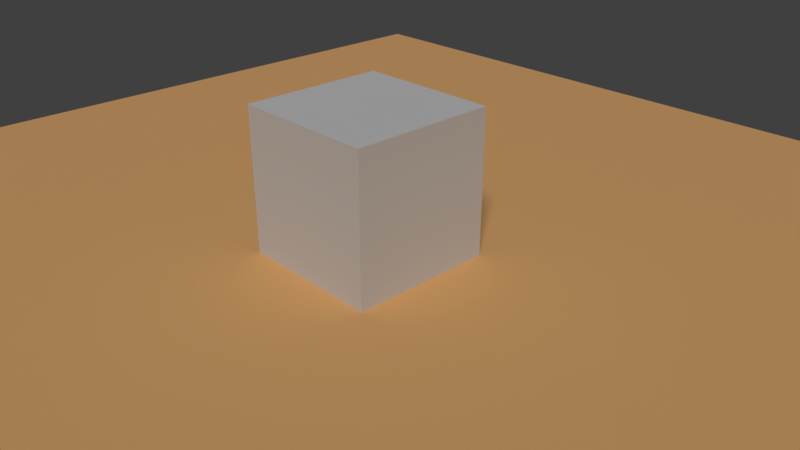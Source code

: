 # Source: Utils_Template.blend  (saved by Blender 2.79.1; exported with 4.5.12 LTS)
import bpy
from mathutils import Matrix  # noqa: F401  (used for matrix-valued properties, if any)

bpy.ops.wm.read_factory_settings(use_empty=True)
scene = bpy.context.scene
scene.name = 'Scene'

# ---- collections
col_collection_1 = bpy.data.collections.new('Collection 1'); scene.collection.children.link(col_collection_1)

# ---- materials (node trees are filled in below, after node groups)
mat_material = bpy.data.materials.new('Material')
mat_material.alpha_threshold = 0.0
mat_material.use_transparent_shadow = False
mat_material.roughness = 0.5
mat_material.line_color = (0.0, 0.0, 0.0, 1.0)
mat_testground1 = bpy.data.materials.new('TestGround1')
mat_testground1.alpha_threshold = 0.0
mat_testground1.use_transparent_shadow = False
mat_testground1.diffuse_color = (1.0, 0.5584, 0.2234, 1.0)
mat_testground1.roughness = 0.5

# ---- material node trees

# ---- world
world_world = bpy.data.worlds.new('World'); scene.world = world_world
world_world.color = (0.05088, 0.05088, 0.05088)
world_world.use_sun_shadow = False
world_world.sun_shadow_jitter_overblur = 0.0
world_world.cycles.sampling_method = 'MANUAL'

# ---- cameras
cam_camera = bpy.data.cameras.new('Camera')
cam_camera.clip_end = 100.0
cam_camera.lens = 35.0
cam_camera.sensor_width = 32.0
cam_camera.sensor_height = 18.0
cam_camera.ortho_scale = 7.314
cam_camera.dof.focus_distance = 0.0
cam_camera.dof.aperture_fstop = 128.0

# ---- lights
light_lamp_001 = bpy.data.lights.new('Lamp.001', 'SUN')
light_lamp_001.transmission_factor = 0.0
light_lamp_001.angle = 0.1993
light_lamp_001.energy = 1.32
light_lamp_001.shadow_buffer_clip_start = 1.001
light_lamp_001.shadow_soft_size = 0.1
light_lamp_001.shadow_cascade_max_distance = 1000.0

# ---- meshes
me_cube = bpy.data.meshes.new('Cube')
me_cube.from_pydata([(1.0, 1.0, -1.0), (1.0, -1.0, -1.0), (-1.0, -1.0, -1.0), (-1.0, 1.0, -1.0), (1.0, 1.0, 1.0), (1.0, -1.0, 1.0), (-1.0, -1.0, 1.0), (-1.0, 1.0, 1.0)], [], [(0, 1, 2, 3), (4, 7, 6, 5), (0, 4, 5, 1), (1, 5, 6, 2), (2, 6, 7, 3), (4, 0, 3, 7)])
me_cube.materials.append(mat_material)
me_cube.use_remesh_preserve_volume = False
me_cube.use_remesh_preserve_attributes = False
me_cube.use_mirror_vertex_groups = False
me_cube.update()
me_plane_001 = bpy.data.meshes.new('Plane.001')
me_plane_001.from_pydata([(8.0, 8.0, 0.0), (-8.0, 8.0, 0.0), (8.0, -8.0, 0.0), (-8.0, -8.0, 0.0)], [], [(3, 2, 0, 1)])
_uv = me_plane_001.uv_layers.new(name='UVMap')
_uv.uv.foreach_set('vector', [0.5, 0.5, 8.5, 0.5, 8.5, 8.5, 0.5, 8.5])
me_plane_001.materials.append(mat_testground1)
me_plane_001.use_remesh_preserve_volume = False
me_plane_001.use_remesh_preserve_attributes = False
me_plane_001.use_mirror_vertex_groups = False
me_plane_001.update()

# ---- objects
ob_empty_002 = bpy.data.objects.new('Empty.002', None)
ob_empty_001 = bpy.data.objects.new('Empty.001', None)
ob_empty = bpy.data.objects.new('Empty', None)
ob_cube = bpy.data.objects.new('Cube', me_cube)
ob_camera = bpy.data.objects.new('Camera', cam_camera)
ob_sun = bpy.data.objects.new('Sun', light_lamp_001)
ob_testground_001 = bpy.data.objects.new('TestGround.001', me_plane_001)

# ---- transforms, parenting, visibility, modifiers, constraints
ob_empty_002.location = (3.008, 7.307, 4.411)
ob_empty_002.empty_display_type = 'CONE'
ob_empty_002.empty_image_offset = (0.0, 0.0)
ob_empty_002.lineart.crease_threshold = 0.0
ob_empty_001.location = (0.8245, -11.0, 3.531)
ob_empty_001.empty_display_type = 'CONE'
ob_empty_001.empty_image_offset = (0.0, 0.0)
ob_empty_001.lineart.crease_threshold = 0.0
ob_empty.location = (-1.242, 8.272, 3.644)
ob_empty.empty_display_type = 'CONE'
ob_empty.empty_image_offset = (0.0, 0.0)
ob_empty.lineart.crease_threshold = 0.0
ob_cube.location = (0.0, 0.0, 1.0)
ob_cube.lock_rotations_4d = False
ob_cube.empty_display_type = 'ARROWS'
ob_cube.lineart.crease_threshold = 0.0
ob_camera.location = (7.481, -6.508, 5.344)
ob_camera.rotation_euler = (1.109, 0.0, 0.8149)
ob_camera.lock_rotations_4d = False
ob_camera.empty_display_type = 'ARROWS'
ob_camera.color = (0.0, 0.0, 0.0, 0.0)
ob_camera.hide_viewport = True
ob_camera.display_type = 'WIRE'
ob_camera.lineart.crease_threshold = 0.0
ob_sun.location = (7.002, -4.954, 9.017)
ob_sun.rotation_euler = (0.7149, 0.07908, 0.6277)
ob_sun.lock_rotations_4d = False
ob_sun.empty_display_type = 'ARROWS'
ob_sun.color = (0.0, 0.0, 0.0, 0.0)
ob_sun.hide_viewport = True
ob_sun.lineart.crease_threshold = 0.0
ob_testground_001.location = (0.0, 0.0, 0.0)
ob_testground_001.lineart.crease_threshold = 0.0

# ---- collection membership
col_collection_1.objects.link(ob_empty_002)
col_collection_1.objects.link(ob_empty_001)
col_collection_1.objects.link(ob_empty)
col_collection_1.objects.link(ob_cube)
col_collection_1.objects.link(ob_camera)
col_collection_1.objects.link(ob_sun)
col_collection_1.objects.link(ob_testground_001)

# ---- scene / render settings (as saved in the file)
scene.camera = ob_camera
scene.frame_start = 1; scene.frame_end = 250; scene.frame_set(1)
scene.render.engine = 'BLENDER_EEVEE_NEXT'
scene.render.resolution_percentage = 50
scene.render.dither_intensity = 0.0
scene.cycles.use_denoising = False
scene.cycles.samples = 128
scene.cycles.sampling_pattern = 'TABULATED_SOBOL'
scene.cycles.use_adaptive_sampling = False
scene.cycles.use_light_tree = False
scene.view_settings.view_transform = 'Standard'
bpy.context.view_layer.update()
